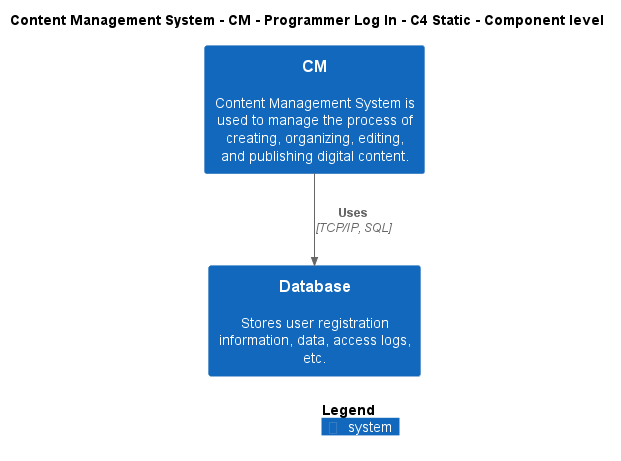

The diagram above was rendered by PlantUML. Its source (embedded in the PNG):
@startuml
!include ..\..\..\..\..\.c4s\C4_Component.puml

AddElementTag("c4interflow:lifecycle:new", $bgColor=green, $fontColor=#ffffff, $borderColor=green, $shadowing="False")
AddElementTag("c4interflow:lifecycle:changed", $bgColor=orange, $fontColor=#ffffff, $borderColor=orange, $shadowing="False")
AddElementTag("c4interflow:lifecycle:removed", $bgColor=red, $fontColor=#ffffff, $borderColor=red, $shadowing="False")

AddRelTag("c4interflow:lifecycle:new", $textColor=green, $lineColor=green)
AddRelTag("c4interflow:lifecycle:changed", $textColor=orange, $lineColor=orange)
AddRelTag("c4interflow:lifecycle:removed", $textColor=red, $lineColor=red)

SHOW_PERSON_PORTRAIT()
LAYOUT_TOP_DOWN()

skinparam linetype polyline

title Content Management System - CM - Programmer Log In - C4 Static - Component level

System(ContentManagementSystem.SoftwareSystems.CM, "CM", "Content Management System is used to manage the process of creating, organizing, editing, and publishing digital content.")
System(ContentManagementSystem.SoftwareSystems.Database, "Database", "Stores user registration information, data, access logs, etc.")

Rel(ContentManagementSystem.SoftwareSystems.CM, ContentManagementSystem.SoftwareSystems.Database, "Uses", "TCP/IP, SQL", $tags="protocol:tcp/ip, sql")


SHOW_LEGEND()
@enduml